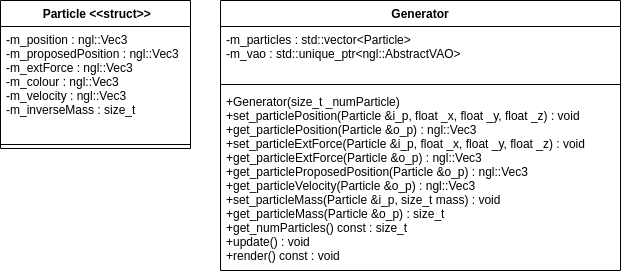

The diagram above was exported from draw.io. Its source (the exported page's mxGraphModel, read from the mxfile embedded in the PNG):
<mxGraphModel dx="796" dy="728" grid="1" gridSize="10" guides="1" tooltips="1" connect="1" arrows="1" fold="1" page="1" pageScale="1" pageWidth="850" pageHeight="1100" math="0" shadow="0">
  <root>
    <mxCell id="0" />
    <mxCell id="1" parent="0" />
    <mxCell id="r5alqgcxOXoNmemtDDRy-1" value=" Particle &lt;&lt;struct&gt;&gt;" style="swimlane;fontStyle=1;align=center;verticalAlign=top;childLayout=stackLayout;horizontal=1;startSize=26;horizontalStack=0;resizeParent=1;resizeParentMax=0;resizeLast=0;collapsible=1;marginBottom=0;" vertex="1" parent="1">
      <mxGeometry x="50" y="80" width="190" height="148" as="geometry">
        <mxRectangle x="240" y="180" width="100" height="40" as="alternateBounds" />
      </mxGeometry>
    </mxCell>
    <mxCell id="r5alqgcxOXoNmemtDDRy-2" value="-m_position : ngl::Vec3&#10;-m_proposedPosition : ngl::Vec3&#10;-m_extForce : ngl::Vec3&#10;-m_colour : ngl::Vec3&#10;-m_velocity : ngl::Vec3&#10;-m_inverseMass : size_t" style="text;strokeColor=none;fillColor=none;align=left;verticalAlign=top;spacingLeft=4;spacingRight=4;overflow=hidden;rotatable=0;points=[[0,0.5],[1,0.5]];portConstraint=eastwest;" vertex="1" parent="r5alqgcxOXoNmemtDDRy-1">
      <mxGeometry y="26" width="190" height="114" as="geometry" />
    </mxCell>
    <mxCell id="r5alqgcxOXoNmemtDDRy-3" value="" style="line;strokeWidth=1;fillColor=none;align=left;verticalAlign=middle;spacingTop=-1;spacingLeft=3;spacingRight=3;rotatable=0;labelPosition=right;points=[];portConstraint=eastwest;strokeColor=inherit;" vertex="1" parent="r5alqgcxOXoNmemtDDRy-1">
      <mxGeometry y="140" width="190" height="8" as="geometry" />
    </mxCell>
    <mxCell id="r5alqgcxOXoNmemtDDRy-14" value="Generator" style="swimlane;fontStyle=1;align=center;verticalAlign=top;childLayout=stackLayout;horizontal=1;startSize=26;horizontalStack=0;resizeParent=1;resizeParentMax=0;resizeLast=0;collapsible=1;marginBottom=0;" vertex="1" parent="1">
      <mxGeometry x="270" y="80" width="400" height="270" as="geometry" />
    </mxCell>
    <mxCell id="r5alqgcxOXoNmemtDDRy-15" value="-m_particles : std::vector&lt;Particle&gt;&#10;-m_vao : std::unique_ptr&lt;ngl::AbstractVAO&gt;" style="text;strokeColor=none;fillColor=none;align=left;verticalAlign=top;spacingLeft=4;spacingRight=4;overflow=hidden;rotatable=0;points=[[0,0.5],[1,0.5]];portConstraint=eastwest;" vertex="1" parent="r5alqgcxOXoNmemtDDRy-14">
      <mxGeometry y="26" width="400" height="54" as="geometry" />
    </mxCell>
    <mxCell id="r5alqgcxOXoNmemtDDRy-16" value="" style="line;strokeWidth=1;fillColor=none;align=left;verticalAlign=middle;spacingTop=-1;spacingLeft=3;spacingRight=3;rotatable=0;labelPosition=right;points=[];portConstraint=eastwest;strokeColor=inherit;" vertex="1" parent="r5alqgcxOXoNmemtDDRy-14">
      <mxGeometry y="80" width="400" height="8" as="geometry" />
    </mxCell>
    <mxCell id="r5alqgcxOXoNmemtDDRy-17" value="+Generator(size_t _numParticle)&#10;+set_particlePosition(Particle &amp;i_p, float _x, float _y, float _z) : void&#10;+get_particlePosition(Particle &amp;o_p) : ngl::Vec3&#10;+set_particleExtForce(Particle &amp;i_p, float _x, float _y, float _z) : void&#10;+get_particleExtForce(Particle &amp;o_p) : ngl::Vec3&#10;+get_particleProposedPosition(Particle &amp;o_p) : ngl::Vec3&#10;+get_particleVelocity(Particle &amp;o_p) : ngl::Vec3&#10;+set_particleMass(Particle &amp;i_p, size_t mass) : void&#10;+get_particleMass(Particle &amp;o_p) : size_t&#10;+get_numParticles() const : size_t&#10;+update() : void &#10;+render() const : void" style="text;strokeColor=none;fillColor=none;align=left;verticalAlign=top;spacingLeft=4;spacingRight=4;overflow=hidden;rotatable=0;points=[[0,0.5],[1,0.5]];portConstraint=eastwest;fontColor=default;fontStyle=0" vertex="1" parent="r5alqgcxOXoNmemtDDRy-14">
      <mxGeometry y="88" width="400" height="182" as="geometry" />
    </mxCell>
  </root>
</mxGraphModel>